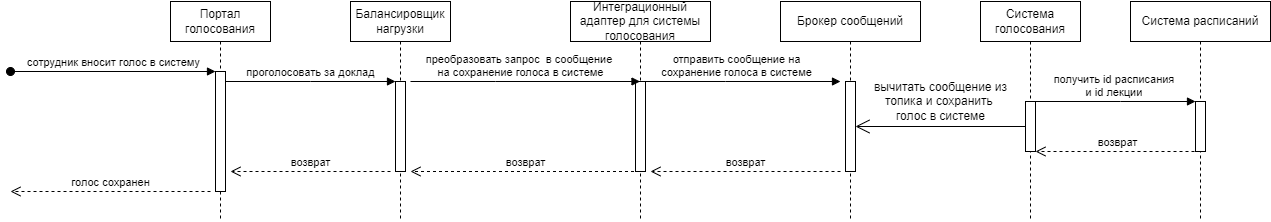

The diagram above was exported from draw.io. Its source (the exported page's mxGraphModel, read from the mxfile embedded in the PNG):
<mxGraphModel dx="1888" dy="992" grid="1" gridSize="10" guides="1" tooltips="1" connect="1" arrows="1" fold="1" page="1" pageScale="1" pageWidth="850" pageHeight="1100" math="0" shadow="0">
  <root>
    <mxCell id="0" />
    <mxCell id="1" parent="0" />
    <mxCell id="aM9ryv3xv72pqoxQDRHE-1" value="Портал голосования" style="shape=umlLifeline;perimeter=lifelinePerimeter;whiteSpace=wrap;html=1;container=0;dropTarget=0;collapsible=0;recursiveResize=0;outlineConnect=0;portConstraint=eastwest;newEdgeStyle={&quot;edgeStyle&quot;:&quot;elbowEdgeStyle&quot;,&quot;elbow&quot;:&quot;vertical&quot;,&quot;curved&quot;:0,&quot;rounded&quot;:0};" parent="1" vertex="1">
      <mxGeometry x="180" y="60" width="100" height="220" as="geometry" />
    </mxCell>
    <mxCell id="aM9ryv3xv72pqoxQDRHE-2" value="" style="html=1;points=[];perimeter=orthogonalPerimeter;outlineConnect=0;targetShapes=umlLifeline;portConstraint=eastwest;newEdgeStyle={&quot;edgeStyle&quot;:&quot;elbowEdgeStyle&quot;,&quot;elbow&quot;:&quot;vertical&quot;,&quot;curved&quot;:0,&quot;rounded&quot;:0};" parent="aM9ryv3xv72pqoxQDRHE-1" vertex="1">
      <mxGeometry x="45" y="70" width="10" height="120" as="geometry" />
    </mxCell>
    <mxCell id="aM9ryv3xv72pqoxQDRHE-3" value="сотрудник вносит голос в систему" style="html=1;verticalAlign=bottom;startArrow=oval;endArrow=block;startSize=8;edgeStyle=elbowEdgeStyle;elbow=vertical;curved=0;rounded=0;" parent="aM9ryv3xv72pqoxQDRHE-1" target="aM9ryv3xv72pqoxQDRHE-2" edge="1">
      <mxGeometry relative="1" as="geometry">
        <mxPoint x="-160" y="70" as="sourcePoint" />
      </mxGeometry>
    </mxCell>
    <mxCell id="aM9ryv3xv72pqoxQDRHE-5" value="Балансировщик нагрузки" style="shape=umlLifeline;perimeter=lifelinePerimeter;whiteSpace=wrap;html=1;container=0;dropTarget=0;collapsible=0;recursiveResize=0;outlineConnect=0;portConstraint=eastwest;newEdgeStyle={&quot;edgeStyle&quot;:&quot;elbowEdgeStyle&quot;,&quot;elbow&quot;:&quot;vertical&quot;,&quot;curved&quot;:0,&quot;rounded&quot;:0};" parent="1" vertex="1">
      <mxGeometry x="360" y="60" width="100" height="220" as="geometry" />
    </mxCell>
    <mxCell id="aM9ryv3xv72pqoxQDRHE-6" value="" style="html=1;points=[];perimeter=orthogonalPerimeter;outlineConnect=0;targetShapes=umlLifeline;portConstraint=eastwest;newEdgeStyle={&quot;edgeStyle&quot;:&quot;elbowEdgeStyle&quot;,&quot;elbow&quot;:&quot;vertical&quot;,&quot;curved&quot;:0,&quot;rounded&quot;:0};" parent="aM9ryv3xv72pqoxQDRHE-5" vertex="1">
      <mxGeometry x="45" y="80" width="10" height="90" as="geometry" />
    </mxCell>
    <mxCell id="aM9ryv3xv72pqoxQDRHE-7" value="проголосовать за доклад" style="html=1;verticalAlign=bottom;endArrow=block;edgeStyle=elbowEdgeStyle;elbow=vertical;curved=0;rounded=0;" parent="1" source="aM9ryv3xv72pqoxQDRHE-2" target="aM9ryv3xv72pqoxQDRHE-6" edge="1">
      <mxGeometry relative="1" as="geometry">
        <mxPoint x="335" y="150" as="sourcePoint" />
        <Array as="points">
          <mxPoint x="320" y="140" />
        </Array>
        <mxPoint as="offset" />
      </mxGeometry>
    </mxCell>
    <mxCell id="7Mkb-ycYceXI8_gYsjPh-1" value="Система голосования" style="shape=umlLifeline;perimeter=lifelinePerimeter;whiteSpace=wrap;html=1;container=0;dropTarget=0;collapsible=0;recursiveResize=0;outlineConnect=0;portConstraint=eastwest;newEdgeStyle={&quot;edgeStyle&quot;:&quot;elbowEdgeStyle&quot;,&quot;elbow&quot;:&quot;vertical&quot;,&quot;curved&quot;:0,&quot;rounded&quot;:0};" parent="1" vertex="1">
      <mxGeometry x="990" y="60" width="100" height="220" as="geometry" />
    </mxCell>
    <mxCell id="7Mkb-ycYceXI8_gYsjPh-2" value="" style="html=1;points=[];perimeter=orthogonalPerimeter;outlineConnect=0;targetShapes=umlLifeline;portConstraint=eastwest;newEdgeStyle={&quot;edgeStyle&quot;:&quot;elbowEdgeStyle&quot;,&quot;elbow&quot;:&quot;vertical&quot;,&quot;curved&quot;:0,&quot;rounded&quot;:0};" parent="7Mkb-ycYceXI8_gYsjPh-1" vertex="1">
      <mxGeometry x="45" y="100" width="10" height="50" as="geometry" />
    </mxCell>
    <mxCell id="7Mkb-ycYceXI8_gYsjPh-6" value="возврат" style="html=1;verticalAlign=bottom;endArrow=open;dashed=1;endSize=8;edgeStyle=elbowEdgeStyle;elbow=horizontal;curved=0;rounded=0;" parent="1" edge="1">
      <mxGeometry relative="1" as="geometry">
        <mxPoint x="240" y="230" as="targetPoint" />
        <Array as="points">
          <mxPoint x="325" y="230" />
        </Array>
        <mxPoint x="400" y="230" as="sourcePoint" />
      </mxGeometry>
    </mxCell>
    <mxCell id="7Mkb-ycYceXI8_gYsjPh-7" value="голос сохранен" style="html=1;verticalAlign=bottom;endArrow=open;dashed=1;endSize=8;edgeStyle=elbowEdgeStyle;elbow=horizontal;curved=0;rounded=0;" parent="1" edge="1">
      <mxGeometry relative="1" as="geometry">
        <mxPoint x="20" y="250" as="targetPoint" />
        <Array as="points">
          <mxPoint x="145" y="250" />
        </Array>
        <mxPoint x="220" y="250" as="sourcePoint" />
      </mxGeometry>
    </mxCell>
    <mxCell id="YkICSMTf9dNbr_VCWfyr-2" value="Система расписаний" style="shape=umlLifeline;perimeter=lifelinePerimeter;whiteSpace=wrap;html=1;container=0;dropTarget=0;collapsible=0;recursiveResize=0;outlineConnect=0;portConstraint=eastwest;newEdgeStyle={&quot;edgeStyle&quot;:&quot;elbowEdgeStyle&quot;,&quot;elbow&quot;:&quot;vertical&quot;,&quot;curved&quot;:0,&quot;rounded&quot;:0};" parent="1" vertex="1">
      <mxGeometry x="1140" y="60" width="140" height="220" as="geometry" />
    </mxCell>
    <mxCell id="YkICSMTf9dNbr_VCWfyr-3" value="" style="html=1;points=[];perimeter=orthogonalPerimeter;outlineConnect=0;targetShapes=umlLifeline;portConstraint=eastwest;newEdgeStyle={&quot;edgeStyle&quot;:&quot;elbowEdgeStyle&quot;,&quot;elbow&quot;:&quot;vertical&quot;,&quot;curved&quot;:0,&quot;rounded&quot;:0};" parent="YkICSMTf9dNbr_VCWfyr-2" vertex="1">
      <mxGeometry x="65" y="100" width="10" height="50" as="geometry" />
    </mxCell>
    <mxCell id="YkICSMTf9dNbr_VCWfyr-4" value="получить id расписания&amp;nbsp;&lt;div&gt;и id лекции&amp;nbsp;&lt;/div&gt;" style="html=1;verticalAlign=bottom;endArrow=block;edgeStyle=elbowEdgeStyle;elbow=vertical;curved=0;rounded=0;" parent="1" edge="1" target="YkICSMTf9dNbr_VCWfyr-3" source="7Mkb-ycYceXI8_gYsjPh-2">
      <mxGeometry relative="1" as="geometry">
        <mxPoint x="1050" y="160" as="sourcePoint" />
        <Array as="points">
          <mxPoint x="1130" y="160" />
        </Array>
        <mxPoint x="1200" y="160" as="targetPoint" />
        <mxPoint as="offset" />
      </mxGeometry>
    </mxCell>
    <mxCell id="YkICSMTf9dNbr_VCWfyr-5" value="возврат" style="html=1;verticalAlign=bottom;endArrow=open;dashed=1;endSize=8;edgeStyle=elbowEdgeStyle;elbow=horizontal;curved=0;rounded=0;" parent="1" edge="1" target="7Mkb-ycYceXI8_gYsjPh-2">
      <mxGeometry relative="1" as="geometry">
        <mxPoint x="1050" y="210" as="targetPoint" />
        <Array as="points">
          <mxPoint x="1135" y="210" />
        </Array>
        <mxPoint x="1210" y="210" as="sourcePoint" />
      </mxGeometry>
    </mxCell>
    <mxCell id="WoW-aZX8lp26PRAhiJXP-1" value="Интеграционный адаптер для системы голосования" style="shape=umlLifeline;perimeter=lifelinePerimeter;whiteSpace=wrap;html=1;container=0;dropTarget=0;collapsible=0;recursiveResize=0;outlineConnect=0;portConstraint=eastwest;newEdgeStyle={&quot;edgeStyle&quot;:&quot;elbowEdgeStyle&quot;,&quot;elbow&quot;:&quot;vertical&quot;,&quot;curved&quot;:0,&quot;rounded&quot;:0};" vertex="1" parent="1">
      <mxGeometry x="580" y="60" width="140" height="220" as="geometry" />
    </mxCell>
    <mxCell id="WoW-aZX8lp26PRAhiJXP-2" value="" style="html=1;points=[];perimeter=orthogonalPerimeter;outlineConnect=0;targetShapes=umlLifeline;portConstraint=eastwest;newEdgeStyle={&quot;edgeStyle&quot;:&quot;elbowEdgeStyle&quot;,&quot;elbow&quot;:&quot;vertical&quot;,&quot;curved&quot;:0,&quot;rounded&quot;:0};" vertex="1" parent="WoW-aZX8lp26PRAhiJXP-1">
      <mxGeometry x="65" y="80" width="10" height="90" as="geometry" />
    </mxCell>
    <mxCell id="WoW-aZX8lp26PRAhiJXP-3" value="преобразовать запрос&amp;nbsp; в сообщение&amp;nbsp;&lt;div&gt;на сохранение голоса в системе&lt;/div&gt;" style="html=1;verticalAlign=bottom;endArrow=block;edgeStyle=elbowEdgeStyle;elbow=vertical;curved=0;rounded=0;" edge="1" parent="1" target="WoW-aZX8lp26PRAhiJXP-1">
      <mxGeometry x="-0.0414" relative="1" as="geometry">
        <mxPoint x="420" y="140" as="sourcePoint" />
        <Array as="points">
          <mxPoint x="505" y="140" />
        </Array>
        <mxPoint as="offset" />
        <mxPoint x="610" y="140" as="targetPoint" />
      </mxGeometry>
    </mxCell>
    <mxCell id="WoW-aZX8lp26PRAhiJXP-4" value="возврат" style="html=1;verticalAlign=bottom;endArrow=open;dashed=1;endSize=8;edgeStyle=elbowEdgeStyle;elbow=horizontal;curved=0;rounded=0;" edge="1" parent="1" source="WoW-aZX8lp26PRAhiJXP-1">
      <mxGeometry relative="1" as="geometry">
        <mxPoint x="420" y="230" as="targetPoint" />
        <Array as="points">
          <mxPoint x="505" y="230" />
        </Array>
        <mxPoint x="580" y="230" as="sourcePoint" />
      </mxGeometry>
    </mxCell>
    <mxCell id="WoW-aZX8lp26PRAhiJXP-5" value="Брокер сообщений" style="shape=umlLifeline;perimeter=lifelinePerimeter;whiteSpace=wrap;html=1;container=0;dropTarget=0;collapsible=0;recursiveResize=0;outlineConnect=0;portConstraint=eastwest;newEdgeStyle={&quot;edgeStyle&quot;:&quot;elbowEdgeStyle&quot;,&quot;elbow&quot;:&quot;vertical&quot;,&quot;curved&quot;:0,&quot;rounded&quot;:0};" vertex="1" parent="1">
      <mxGeometry x="790" y="60" width="140" height="220" as="geometry" />
    </mxCell>
    <mxCell id="WoW-aZX8lp26PRAhiJXP-6" value="" style="html=1;points=[];perimeter=orthogonalPerimeter;outlineConnect=0;targetShapes=umlLifeline;portConstraint=eastwest;newEdgeStyle={&quot;edgeStyle&quot;:&quot;elbowEdgeStyle&quot;,&quot;elbow&quot;:&quot;vertical&quot;,&quot;curved&quot;:0,&quot;rounded&quot;:0};" vertex="1" parent="WoW-aZX8lp26PRAhiJXP-5">
      <mxGeometry x="65" y="80" width="10" height="90" as="geometry" />
    </mxCell>
    <mxCell id="WoW-aZX8lp26PRAhiJXP-7" value="отправить сообщение на&lt;div&gt;сохранение голоса в системе&lt;/div&gt;" style="html=1;verticalAlign=bottom;endArrow=block;edgeStyle=elbowEdgeStyle;elbow=vertical;curved=0;rounded=0;" edge="1" parent="1">
      <mxGeometry x="-0.0414" relative="1" as="geometry">
        <mxPoint x="650" y="140" as="sourcePoint" />
        <Array as="points">
          <mxPoint x="735" y="140" />
        </Array>
        <mxPoint as="offset" />
        <mxPoint x="850" y="140" as="targetPoint" />
      </mxGeometry>
    </mxCell>
    <mxCell id="WoW-aZX8lp26PRAhiJXP-8" value="возврат" style="html=1;verticalAlign=bottom;endArrow=open;dashed=1;endSize=8;edgeStyle=elbowEdgeStyle;elbow=horizontal;curved=0;rounded=0;" edge="1" parent="1">
      <mxGeometry relative="1" as="geometry">
        <mxPoint x="660" y="230" as="targetPoint" />
        <Array as="points">
          <mxPoint x="745" y="230" />
        </Array>
        <mxPoint x="850" y="230" as="sourcePoint" />
      </mxGeometry>
    </mxCell>
    <mxCell id="WoW-aZX8lp26PRAhiJXP-13" value="" style="endArrow=open;endFill=1;endSize=12;html=1;rounded=0;" edge="1" parent="1" source="7Mkb-ycYceXI8_gYsjPh-2" target="WoW-aZX8lp26PRAhiJXP-6">
      <mxGeometry width="160" relative="1" as="geometry">
        <mxPoint x="890" y="320" as="sourcePoint" />
        <mxPoint x="1050" y="320" as="targetPoint" />
      </mxGeometry>
    </mxCell>
    <mxCell id="WoW-aZX8lp26PRAhiJXP-14" value="вычитать сообщение из&lt;div&gt;топика и сохранить&amp;nbsp;&lt;/div&gt;&lt;div&gt;голос в системе&lt;/div&gt;" style="text;html=1;align=center;verticalAlign=middle;resizable=0;points=[];autosize=1;strokeColor=none;fillColor=none;" vertex="1" parent="1">
      <mxGeometry x="870" y="130" width="160" height="60" as="geometry" />
    </mxCell>
  </root>
</mxGraphModel>